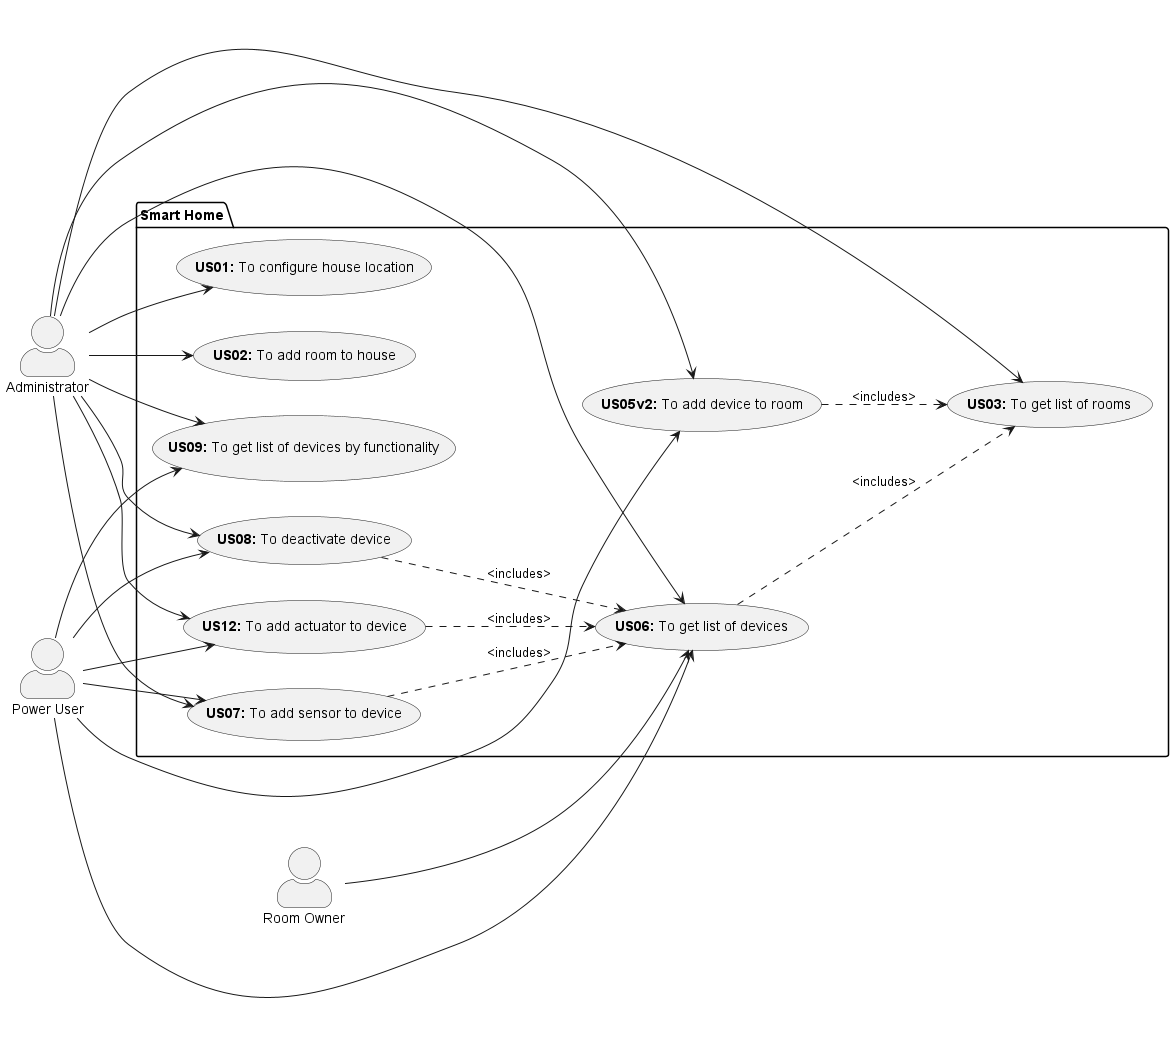

The diagram above was rendered by PlantUML. Its source (embedded in the PNG):
@startuml

skinparam actorStyle awesome
left to right direction

actor "Administrator" as A
actor "Power User" as PU
actor "Room Owner" as RO

package "Smart Home" {
  usecase "<b>US01:</b> To configure house location" as UC1
  usecase "<b>US02:</b> To add room to house" as UC2
  usecase "<b>US03:</b> To get list of rooms" as UC3
  usecase "<b>US05v2:</b> To add device to room" as UC5v2
  usecase "<b>US06:</b> To get list of devices" as UC6
  usecase "<b>US07:</b> To add sensor to device" as UC7
  usecase "<b>US08:</b> To deactivate device" as UC8
  usecase "<b>US09:</b> To get list of devices by functionality" as UC9

  usecase "<b>US12:</b> To add actuator to device" as UC12

  UC5v2 ..> UC3: <includes>
  UC7 ..> UC6: <includes>

  UC8 ..> UC6: <includes>

  UC6 ..> UC3: <includes>
  UC12 ..> UC6: <includes>

}

A --> UC1
A --> UC2
A --> UC3
A --> UC5v2
A --> UC6
A --> UC7
A --> UC8
A --> UC9
A --> UC12

PU --> UC5v2
PU --> UC6
PU --> UC7
PU --> UC8
PU --> UC9
PU --> UC12

RO --> UC6

@enduml